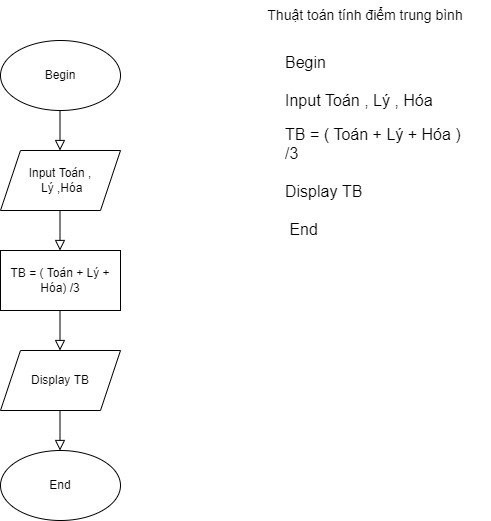

The diagram above was exported from draw.io. Its source (the exported page's mxGraphModel, read from the mxfile embedded in the PNG):
<mxGraphModel dx="481" dy="704" grid="1" gridSize="10" guides="1" tooltips="1" connect="1" arrows="1" fold="1" page="1" pageScale="1" pageWidth="827" pageHeight="1169" math="0" shadow="0">
  <root>
    <mxCell id="WIyWlLk6GJQsqaUBKTNV-0" />
    <mxCell id="WIyWlLk6GJQsqaUBKTNV-1" parent="WIyWlLk6GJQsqaUBKTNV-0" />
    <mxCell id="WIyWlLk6GJQsqaUBKTNV-2" value="" style="rounded=0;html=1;jettySize=auto;orthogonalLoop=1;fontSize=11;endArrow=block;endFill=0;endSize=8;strokeWidth=1;shadow=0;labelBackgroundColor=none;edgeStyle=orthogonalEdgeStyle;" parent="WIyWlLk6GJQsqaUBKTNV-1" edge="1">
      <mxGeometry relative="1" as="geometry">
        <mxPoint x="219.5" y="120" as="sourcePoint" />
        <mxPoint x="219.5" y="160" as="targetPoint" />
      </mxGeometry>
    </mxCell>
    <mxCell id="XI0YVe9831Zx_MYcdAUe-0" value="&lt;span style=&quot;text-align: left&quot;&gt;&lt;font style=&quot;font-size: 12px&quot;&gt;Input Toán ,&lt;br&gt;&amp;nbsp;Lý ,Hóa&lt;/font&gt;&lt;/span&gt;" style="shape=parallelogram;perimeter=parallelogramPerimeter;whiteSpace=wrap;html=1;fixedSize=1;" vertex="1" parent="WIyWlLk6GJQsqaUBKTNV-1">
      <mxGeometry x="160" y="160" width="120" height="60" as="geometry" />
    </mxCell>
    <mxCell id="XI0YVe9831Zx_MYcdAUe-3" value="Begin" style="ellipse;whiteSpace=wrap;html=1;" vertex="1" parent="WIyWlLk6GJQsqaUBKTNV-1">
      <mxGeometry x="160" y="50" width="120" height="70" as="geometry" />
    </mxCell>
    <mxCell id="XI0YVe9831Zx_MYcdAUe-4" value="End" style="ellipse;whiteSpace=wrap;html=1;" vertex="1" parent="WIyWlLk6GJQsqaUBKTNV-1">
      <mxGeometry x="160" y="460" width="120" height="70" as="geometry" />
    </mxCell>
    <mxCell id="XI0YVe9831Zx_MYcdAUe-5" value="" style="rounded=0;html=1;jettySize=auto;orthogonalLoop=1;fontSize=11;endArrow=block;endFill=0;endSize=8;strokeWidth=1;shadow=0;labelBackgroundColor=none;edgeStyle=orthogonalEdgeStyle;" edge="1" parent="WIyWlLk6GJQsqaUBKTNV-1">
      <mxGeometry relative="1" as="geometry">
        <mxPoint x="219.5" y="420" as="sourcePoint" />
        <mxPoint x="219.5" y="460" as="targetPoint" />
      </mxGeometry>
    </mxCell>
    <mxCell id="XI0YVe9831Zx_MYcdAUe-6" value="" style="rounded=0;html=1;jettySize=auto;orthogonalLoop=1;fontSize=11;endArrow=block;endFill=0;endSize=8;strokeWidth=1;shadow=0;labelBackgroundColor=none;edgeStyle=orthogonalEdgeStyle;" edge="1" parent="WIyWlLk6GJQsqaUBKTNV-1">
      <mxGeometry relative="1" as="geometry">
        <mxPoint x="219.5" y="220" as="sourcePoint" />
        <mxPoint x="219.5" y="260" as="targetPoint" />
      </mxGeometry>
    </mxCell>
    <mxCell id="XI0YVe9831Zx_MYcdAUe-8" value="&lt;h1&gt;&lt;font size=&quot;3&quot;&gt;&lt;span style=&quot;font-weight: 400&quot;&gt;Begin&lt;/span&gt;&lt;/font&gt;&lt;/h1&gt;&lt;div&gt;&lt;font size=&quot;3&quot;&gt;&lt;span style=&quot;font-weight: 400&quot;&gt;Input Toán , Lý , Hóa&lt;/span&gt;&lt;/font&gt;&lt;/div&gt;&lt;div&gt;&lt;br&gt;&lt;/div&gt;&lt;div&gt;&lt;font size=&quot;3&quot;&gt;TB = ( Toán + Lý + Hóa ) /3&lt;/font&gt;&lt;/div&gt;&lt;div&gt;&lt;font size=&quot;3&quot;&gt;&lt;br&gt;&lt;/font&gt;&lt;/div&gt;&lt;div&gt;&lt;font size=&quot;3&quot;&gt;Display TB&lt;/font&gt;&lt;/div&gt;&lt;div&gt;&lt;font size=&quot;3&quot;&gt;&lt;br&gt;&lt;/font&gt;&lt;/div&gt;&lt;div&gt;&lt;span style=&quot;font-size: medium&quot;&gt;&amp;nbsp;End&lt;/span&gt;&lt;/div&gt;" style="text;html=1;strokeColor=none;fillColor=none;spacing=5;spacingTop=-20;whiteSpace=wrap;overflow=hidden;rounded=0;" vertex="1" parent="WIyWlLk6GJQsqaUBKTNV-1">
      <mxGeometry x="440" y="50" width="190" height="440" as="geometry" />
    </mxCell>
    <mxCell id="XI0YVe9831Zx_MYcdAUe-9" value="Thuật toán tính điểm trung bình" style="text;html=1;strokeColor=none;fillColor=none;align=center;verticalAlign=middle;whiteSpace=wrap;rounded=0;fontSize=14;" vertex="1" parent="WIyWlLk6GJQsqaUBKTNV-1">
      <mxGeometry x="400" y="10" width="250" height="30" as="geometry" />
    </mxCell>
    <mxCell id="XI0YVe9831Zx_MYcdAUe-23" value="TB = ( Toán + Lý + Hóa) /3" style="rounded=0;whiteSpace=wrap;html=1;fontSize=12;" vertex="1" parent="WIyWlLk6GJQsqaUBKTNV-1">
      <mxGeometry x="160" y="260" width="120" height="60" as="geometry" />
    </mxCell>
    <mxCell id="XI0YVe9831Zx_MYcdAUe-24" value="&lt;div style=&quot;text-align: left&quot;&gt;&lt;span&gt;Display TB&lt;/span&gt;&lt;/div&gt;" style="shape=parallelogram;perimeter=parallelogramPerimeter;whiteSpace=wrap;html=1;fixedSize=1;" vertex="1" parent="WIyWlLk6GJQsqaUBKTNV-1">
      <mxGeometry x="160" y="360" width="120" height="60" as="geometry" />
    </mxCell>
    <mxCell id="XI0YVe9831Zx_MYcdAUe-26" value="" style="rounded=0;html=1;jettySize=auto;orthogonalLoop=1;fontSize=11;endArrow=block;endFill=0;endSize=8;strokeWidth=1;shadow=0;labelBackgroundColor=none;edgeStyle=orthogonalEdgeStyle;" edge="1" parent="WIyWlLk6GJQsqaUBKTNV-1">
      <mxGeometry relative="1" as="geometry">
        <mxPoint x="219.5" y="320" as="sourcePoint" />
        <mxPoint x="219.5" y="360" as="targetPoint" />
      </mxGeometry>
    </mxCell>
  </root>
</mxGraphModel>